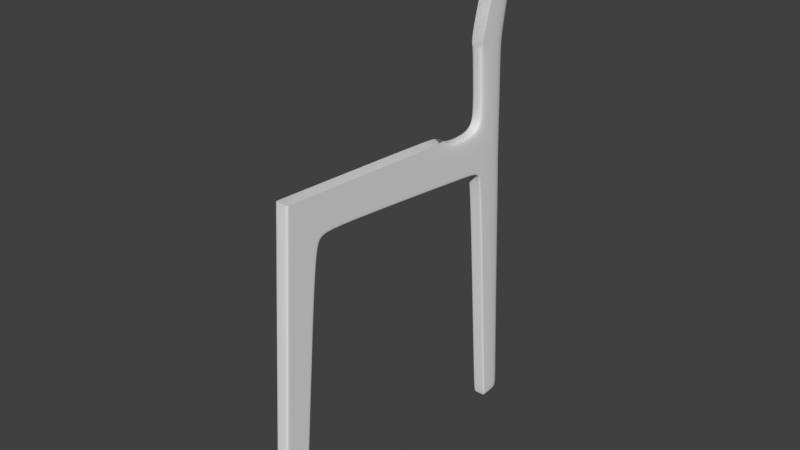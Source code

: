# Source: chair1.blend  (saved by Blender 2.83.19; exported with 4.5.12 LTS)
import bpy
from mathutils import Matrix  # noqa: F401  (used for matrix-valued properties, if any)

bpy.ops.wm.read_factory_settings(use_empty=True)
scene = bpy.context.scene
scene.name = 'Scene'

# ---- collections
col_collection = bpy.data.collections.new('Collection'); scene.collection.children.link(col_collection)
col_references = bpy.data.collections.new('References'); scene.collection.children.link(col_references)

# ---- world
world_world = bpy.data.worlds.new('World'); scene.world = world_world
world_world.use_nodes = True; world_world.node_tree.nodes.clear()
_N = world_world.node_tree.nodes; _L = world_world.node_tree.links
n0 = _N.new('ShaderNodeOutputWorld'); n0.name = 'World Output'; n0.location = (300, 300)
n1 = _N.new('ShaderNodeBackground'); n1.name = 'Background'; n1.location = (10, 300)
n1.inputs[0].default_value = (0.05088, 0.05088, 0.05088, 1.0)
_L.new(n1.outputs[0], n0.inputs[0])
n0.is_active_output = True
world_world.color = (0.05088, 0.05088, 0.05088)
world_world.use_sun_shadow = False
world_world.sun_shadow_jitter_overblur = 0.0

# ---- meshes
me_cube = bpy.data.meshes.new('Cube')
me_cube.from_pydata([(0.04669, 0.04364, 1.893), (0.04669, 0.08213, -0.09162), (0.04669, 0.05229, 2.246), (0.04669, -0.09162, -0.09162), (0.04669, -0.0157, 0.954), (0.04669, 0.3048, 1.952), (0.04669, 1.538, 1.854), (0.04669, 0.1763, 0.9487), (0.04669, -0.02722, 0.9544), (0.04669, 0.4041, 2.227), (0.04669, 0.3825, 1.977), (0.04669, 0.03061, 1.893), (0.04669, 0.2608, 1.883), (0.04669, 0.2824, 2.234), (0.04669, 0.07488, -0.09162), (0.04669, 0.06589, 2.245), (0.04669, 0.1678, 0.9489), (0.04669, 0.2512, 1.883), (0.04669, 0.0375, 2.005), (0.04669, -0.08179, -0.09162), (0.04669, 1.538, 1.86), (0.04669, 0.3829, 1.982), (0.0, -0.09017, -0.06804), (0.04669, 0.2934, 1.96), (0.0, 0.08426, -0.06817), (0.04669, 0.07697, -0.06816), (0.04669, 0.05262, 2.003), (0.0, 0.05229, 2.246), (0.0, -0.09162, -0.09162), (0.0, 0.08213, -0.09162), (0.0, 0.3048, 1.952), (0.0, 1.456, 2.171), (0.0, 1.538, 1.854), (0.0, 0.1763, 0.9487), (0.0, -0.02722, 0.9544), (0.0, 0.3825, 1.977), (0.04669, -0.09017, -0.06804), (0.0, 0.03061, 1.893), (0.0, 0.2608, 1.883), (0.0, -0.08179, -0.09162), (0.04669, -0.0803, -0.06805), (0.0, 0.07488, -0.09162), (0.04669, 0.08426, -0.06817), (0.0, 0.0375, 2.005), (0.04669, 0.05006, 2.209), (0.04669, 0.06389, 2.208), (0.04669, 0.2841, 2.192), (0.04669, 0.4009, 2.19), (0.0, 0.05006, 2.209), (0.0, 1.544, 2.115), (0.04669, 1.762, 1.83), (0.04669, 1.762, 1.836), (0.0, 1.762, 1.83), (0.0, 1.763, 2.112), (0.04669, 1.826, 1.809), (8.649e-08, 1.859, 1.759), (0.04669, 1.83, 1.813), (0.0, 2.005, -0.08856), (0.0, 1.992, -0.05667), (0.0, 1.83, 2.154), (0.04669, 1.864, 1.763), (-6.627e-10, 1.826, 1.809), (0.04669, 1.859, 1.759), (0.04669, 2.088, 1.817), (-9.053e-10, 2.092, 1.769), (0.0, 2.088, 1.817), (0.04669, 2.076, 2.157), (0.0, 2.076, 2.157), (0.04669, 2.092, 1.769), (0.04669, 1.997, -0.05295), (0.04669, 1.992, -0.05667), (0.0, 2.172, -0.04608), (0.04669, 2.172, -0.04608), (0.0, 2.01, -0.08856), (0.04669, 2.01, -0.08856), (0.04669, 2.005, -0.08856), (0.0, 2.185, -0.08856), (0.04669, 2.185, -0.08856), (0.0, 1.847, 2.237), (0.04669, 2.075, 2.24), (0.0, 2.075, 2.24), (0.0, 1.828, 2.564), (0.04669, 2.063, 2.567), (0.0, 2.063, 2.567), (0.04669, 1.844, 2.823), (0.04669, 2.071, 2.758), (0.0, 2.071, 2.758), (0.04669, 2.073, 3.529), (0.0, 2.073, 3.529), (0.04669, 2.219, 3.485), (0.0, 2.219, 3.485), (0.0, 2.065, 2.662), (0.04669, 2.065, 2.662), (0.0, 1.817, 2.694), (0.04669, 2.219, 3.485), (0.0, 2.219, 3.485), (0.04669, 2.073, 3.529), (0.04669, 2.219, 3.485), (0.04669, 2.073, 3.529), (0.0, 2.073, 3.529), (0.04669, 2.219, 3.485), (0.0, 2.219, 3.485), (0.04669, 2.219, 3.485), (0.0, 2.219, 3.485), (0.04669, 2.073, 3.529), (0.04669, 2.219, 3.485), (0.02919, 1.456, 2.171), (0.04669, 1.421, 2.173), (0.04669, 1.541, 2.097), (0.02919, 1.544, 2.115), (0.02919, 1.763, 2.112), (0.04669, 1.763, 2.093), (0.02919, 1.83, 2.154), (0.04669, 1.846, 2.146), (0.02919, 1.847, 2.237), (0.04669, 1.864, 2.237), (0.02919, 1.828, 2.564), (0.04669, 1.846, 2.564), (0.04669, 1.835, 2.692), (0.02919, 1.817, 2.694)], [], [(40, 19, 3, 36), (24, 29, 1, 42), (28, 3, 19, 39), (41, 14, 1, 29), (23, 17, 0, 26), (6, 20, 51, 50), (35, 10, 6, 32), (31, 49, 109, 106), (38, 33, 7, 12), (0, 4, 8, 11), (46, 13, 9, 47), (30, 5, 10, 35), (26, 0, 11, 18), (30, 38, 12, 5), (5, 12, 17, 23), (12, 7, 16, 17), (39, 19, 14, 41), (42, 1, 14, 25), (5, 23, 21, 10), (10, 21, 20, 6), (21, 47, 108, 20), (45, 26, 18, 44), (46, 23, 26, 45), (17, 16, 4, 0), (25, 14, 19, 40), (44, 18, 43, 48), (33, 24, 42, 7), (4, 40, 36, 8), (18, 11, 37, 43), (7, 42, 25, 16), (11, 8, 34, 37), (16, 25, 40, 4), (8, 36, 22, 34), (36, 3, 28, 22), (2, 44, 48, 27), (13, 46, 45, 15), (15, 45, 44, 2), (20, 108, 111, 51), (23, 46, 47, 21), (51, 111, 113, 56), (50, 51, 56, 54), (109, 49, 53, 110), (32, 6, 50, 52), (110, 53, 59, 112), (56, 113, 66, 63), (52, 50, 54, 61), (66, 113, 115, 79), (67, 66, 79, 80), (54, 56, 60, 62), (61, 54, 62, 55), (62, 60, 69, 70), (63, 65, 64, 68), (67, 65, 63, 66), (60, 68, 72, 69), (60, 56, 63, 68), (72, 71, 76, 77), (69, 72, 77, 74), (55, 62, 70, 58), (68, 64, 71, 72), (73, 57, 75, 74), (73, 74, 77, 76), (70, 69, 74, 75), (58, 70, 75, 57), (116, 81, 93, 119), (114, 78, 81, 116), (112, 59, 78, 114), (79, 115, 117, 82), (80, 79, 82, 83), (86, 85, 89, 90), (91, 92, 85, 86), (89, 94, 102, 100), (85, 84, 87, 89), (83, 82, 92, 91), (82, 117, 118, 92), (92, 118, 84, 85), (87, 96, 104, 98), (98, 99, 101, 100), (101, 100, 102, 103), (94, 97, 105, 102), (89, 87, 98, 100), (94, 95, 103, 102), (87, 88, 99, 98), (111, 108, 109, 110), (106, 109, 108, 107), (113, 111, 110, 112), (115, 113, 112, 114), (114, 116, 117, 115), (116, 119, 118, 117), (47, 9, 107, 108)])
_uv = me_cube.uv_layers.new(name='UVMap')
_uv.uv.foreach_set('vector', [0.6225, 0.2358, 0.625, 0.2358, 0.625, 0.25, 0.6225, 0.25, 0.6225, 0.875, 0.625, 0.875, 0.625, 1.0, 0.6225, 1.0, 0.75, 0.5, 0.875, 0.5, 0.875, 0.5142, 0.75, 0.5142, 0.75, 0.7396, 0.875, 0.7396, 0.875, 0.75, 0.75, 0.75, 0.4007, 0.01044, 0.4127, 0.01044, 0.4127, 0.2358, 0.4007, 0.2358, 0.4012, 0.0, 0.4007, 0.0, 0.4007, 0.0, 0.4012, 0.0, 0.4012, 0.875, 0.4012, 1.0, 0.4012, 1.0, 0.4012, 0.875, 0.375, 0.875, 0.3789, 0.875, 0.3789, 0.9531, 0.375, 0.9531, 0.4127, 0.875, 0.5131, 0.875, 0.5131, 1.0, 0.4127, 1.0, 0.4127, 0.2358, 0.5131, 0.2358, 0.5131, 0.25, 0.4127, 0.25, 0.3789, 0.01044, 0.375, 0.01044, 0.375, 0.0, 0.3789, 0.0, 0.4012, 0.875, 0.4012, 1.0, 0.4012, 1.0, 0.4012, 0.875, 0.4007, 0.2358, 0.4127, 0.2358, 0.4127, 0.25, 0.4007, 0.25, 0.4012, 0.875, 0.4127, 0.875, 0.4127, 1.0, 0.4012, 1.0, 0.4012, 0.0, 0.4127, 0.0, 0.4127, 0.01044, 0.4007, 0.01044, 0.4127, 0.0, 0.5131, 0.0, 0.5131, 0.01044, 0.4127, 0.01044, 0.75, 0.5142, 0.875, 0.5142, 0.875, 0.7396, 0.75, 0.7396, 0.6225, 0.0, 0.625, 0.0, 0.625, 0.01044, 0.6225, 0.01044, 0.4012, 0.0, 0.4007, 0.01044, 0.4007, 0.0, 0.4012, 0.0, 0.4012, 0.0, 0.4007, 0.0, 0.4007, 0.0, 0.4012, 0.0, 0.4007, 0.0, 0.3789, 0.0, 0.3805, 0.0, 0.4007, 0.0, 0.3789, 0.2358, 0.4007, 0.2358, 0.4007, 0.25, 0.3789, 0.25, 0.3789, 0.01044, 0.4007, 0.01044, 0.4007, 0.2358, 0.3789, 0.2358, 0.4127, 0.01044, 0.5131, 0.01044, 0.5131, 0.2358, 0.4127, 0.2358, 0.6225, 0.01044, 0.625, 0.01044, 0.625, 0.2358, 0.6225, 0.2358, 0.3789, 0.25, 0.4007, 0.25, 0.4007, 0.375, 0.3789, 0.375, 0.5131, 0.875, 0.6225, 0.875, 0.6225, 1.0, 0.5131, 1.0, 0.5131, 0.2358, 0.6225, 0.2358, 0.6225, 0.25, 0.5131, 0.25, 0.4007, 0.25, 0.4127, 0.25, 0.4127, 0.375, 0.4007, 0.375, 0.5131, 0.0, 0.6225, 0.0, 0.6225, 0.01044, 0.5131, 0.01044, 0.4127, 0.25, 0.5131, 0.25, 0.5131, 0.375, 0.4127, 0.375, 0.5131, 0.01044, 0.6225, 0.01044, 0.6225, 0.2358, 0.5131, 0.2358, 0.5131, 0.25, 0.6225, 0.25, 0.6225, 0.375, 0.5131, 0.375, 0.6225, 0.25, 0.625, 0.25, 0.625, 0.375, 0.6225, 0.375, 0.375, 0.25, 0.3789, 0.25, 0.3789, 0.375, 0.375, 0.375, 0.375, 0.01044, 0.3789, 0.01044, 0.3789, 0.2358, 0.375, 0.2358, 0.375, 0.2358, 0.3789, 0.2358, 0.3789, 0.25, 0.375, 0.25, 0.4007, 0.0, 0.3805, 0.0, 0.3804, 0.0, 0.4007, 0.0, 0.4007, 0.01044, 0.3789, 0.01044, 0.3789, 0.0, 0.4007, 0.0, 0.4007, 0.0, 0.3804, 0.0, 0.3799, 0.0, 0.4007, 0.0, 0.4012, 0.0, 0.4007, 0.0, 0.4007, 0.0, 0.4012, 0.0, 0.3789, 0.9531, 0.3789, 0.875, 0.3789, 0.875, 0.3789, 0.9531, 0.4012, 0.875, 0.4012, 1.0, 0.4012, 1.0, 0.4012, 0.875, 0.3789, 0.9531, 0.3789, 0.875, 0.3789, 0.875, 0.3789, 0.9531, 0.4007, 0.0, 0.3795, 0.0, 0.3789, 0.0, 0.4007, 0.0, 0.4012, 0.875, 0.4012, 1.0, 0.4012, 1.0, 0.4012, 0.875, 0.3789, 0.0, 0.3789, 0.0, 0.3789, 0.0, 0.3789, 0.0, 0.3789, 0.875, 0.3789, 1.0, 0.3789, 1.0, 0.3789, 0.875, 0.4012, 0.0, 0.4007, 0.0, 0.4007, 0.0, 0.4012, 0.0, 0.4012, 0.875, 0.4012, 1.0, 0.4012, 1.0, 0.4012, 0.875, 0.4012, 0.0, 0.4007, 0.0, 0.4007, 0.0, 0.4012, 0.0, 0.4007, 1.0, 0.4007, 0.875, 0.4007, 0.875, 0.4007, 1.0, 0.3789, 0.875, 0.4007, 0.875, 0.4007, 1.0, 0.3789, 1.0, 0.4007, 0.0, 0.4007, 0.0, 0.4007, 0.0, 0.4007, 0.0, 0.4007, 0.0, 0.4007, 0.0, 0.4007, 0.0, 0.4007, 0.0, 0.4007, 1.0, 0.4007, 0.875, 0.4007, 0.875, 0.4007, 1.0, 0.4007, 0.0, 0.4007, 0.0, 0.4007, 0.0, 0.4007, 0.0, 0.4012, 0.875, 0.4012, 1.0, 0.4012, 1.0, 0.4012, 0.875, 0.4007, 1.0, 0.4007, 0.875, 0.4007, 0.875, 0.4007, 1.0, 0.4007, 0.875, 0.4012, 0.875, 0.4012, 1.0, 0.4007, 1.0, 0.4007, 0.875, 0.4007, 1.0, 0.4007, 1.0, 0.4007, 0.875, 0.4012, 0.0, 0.4007, 0.0, 0.4007, 0.0, 0.4012, 0.0, 0.4012, 0.875, 0.4012, 1.0, 0.4012, 1.0, 0.4012, 0.875, 0.3789, 0.9531, 0.3789, 0.875, 0.3789, 0.875, 0.3789, 0.9531, 0.3789, 0.9531, 0.3789, 0.875, 0.3789, 0.875, 0.3789, 0.9531, 0.3789, 0.9531, 0.3789, 0.875, 0.3789, 0.875, 0.3789, 0.9531, 0.3789, 0.0, 0.3789, 0.0, 0.3789, 0.0, 0.3789, 0.0, 0.3789, 0.875, 0.3789, 1.0, 0.3789, 1.0, 0.3789, 0.875, 0.3789, 0.875, 0.3789, 1.0, 0.3789, 1.0, 0.3789, 0.875, 0.3789, 0.875, 0.3789, 1.0, 0.3789, 1.0, 0.3789, 0.875, 0.0, 0.0, 0.0, 0.0, 0.0, 0.0, 0.0, 0.0, 0.3789, 0.0, 0.3789, 0.0, 0.3789, 0.0, 0.3789, 0.0, 0.3789, 0.875, 0.3789, 1.0, 0.3789, 1.0, 0.3789, 0.875, 0.3789, 0.0, 0.3789, 0.0, 0.3789, 0.0, 0.3789, 0.0, 0.3789, 0.0, 0.3789, 0.0, 0.3789, 0.0, 0.3789, 0.0, 0.0, 0.0, 0.0, 0.0, 0.0, 0.0, 0.0, 0.0, 0.3789, 1.0, 0.3789, 0.875, 0.3789, 0.875, 0.3789, 1.0, 0.3789, 0.875, 0.3789, 1.0, 0.3789, 1.0, 0.3789, 0.875, 0.0, 0.0, 0.0, 0.0, 0.0, 0.0, 0.0, 0.0, 0.3789, 0.0, 0.3789, 0.0, 0.3789, 0.0, 0.3789, 0.0, 0.0, 0.0, 0.0, 0.0, 0.0, 0.0, 0.0, 0.0, 0.3789, 1.0, 0.3789, 0.875, 0.3789, 0.875, 0.3789, 1.0, 0.3804, 0.0, 0.3805, 0.0, 0.3789, 0.0, 0.3789, 0.0, 0.375, 0.9531, 0.3789, 0.9531, 0.3789, 1.0, 0.375, 1.0, 0.3799, 0.0, 0.3804, 0.0, 0.3789, 0.0, 0.3789, 0.0, 0.3789, 0.0, 0.3789, 0.0, 0.3789, 0.0, 0.3789, 0.0, 0.3789, 0.9531, 0.3789, 0.9531, 0.3789, 1.0, 0.3789, 1.0, 0.3789, 0.9531, 0.3789, 0.9531, 0.3789, 1.0, 0.3789, 1.0, 0.3789, 0.0, 0.375, 0.0, 0.375, 0.0, 0.3804, 0.0])
me_cube.use_remesh_fix_poles = True
me_cube.use_remesh_preserve_attributes = False
me_cube.use_mirror_vertex_groups = False
me_cube.update()

# ---- objects
ob_cube = bpy.data.objects.new('Cube', me_cube)
ob_reference_bottom = bpy.data.objects.new('Reference bottom', None)
ob_reference_front = bpy.data.objects.new('Reference front', None)
ob_reference_side = bpy.data.objects.new('Reference side', None)

# ---- transforms, parenting, visibility, modifiers, constraints
ob_cube.location = (1.275, -1.068, 0.0923)
ob_cube.lineart.crease_threshold = 0.0
_m = ob_cube.modifiers.new('Mirror', 'MIRROR')
_m.use_clip = True
_m = ob_cube.modifiers.new('Subdivision', 'SUBSURF')
_m.uv_smooth = 'PRESERVE_CORNERS'
_m.levels = 2
_m.render_levels = 3
ob_reference_bottom.location = (0.0, 0.0, 0.0)
ob_reference_bottom.empty_display_type = 'IMAGE'
ob_reference_bottom.empty_display_size = 5.0
ob_reference_bottom.use_empty_image_alpha = True
ob_reference_bottom.color = (1.0, 1.0, 1.0, 0.5)
ob_reference_bottom.lineart.crease_threshold = 0.0
ob_reference_front.location = (0.0, 1.323, 2.033)
ob_reference_front.rotation_euler = (1.571, -0.0, 3.142)
ob_reference_front.empty_display_type = 'IMAGE'
ob_reference_front.empty_display_size = 5.0
ob_reference_front.use_empty_image_alpha = True
ob_reference_front.color = (1.0, 1.0, 1.0, 0.5084)
ob_reference_front.lineart.crease_threshold = 0.0
ob_reference_side.location = (-2.472, 0.0, 2.033)
ob_reference_side.rotation_euler = (1.571, -0.0, 1.571)
ob_reference_side.empty_display_type = 'IMAGE'
ob_reference_side.empty_display_size = 5.0
ob_reference_side.use_empty_image_alpha = True
ob_reference_side.color = (1.0, 1.0, 1.0, 0.5)
ob_reference_side.lineart.crease_threshold = 0.0

# ---- collection membership
col_collection.objects.link(ob_cube)
col_references.objects.link(ob_reference_bottom)
col_references.objects.link(ob_reference_front)
col_references.objects.link(ob_reference_side)

# ---- scene / render settings (as saved in the file)
scene.frame_start = 1; scene.frame_end = 250; scene.frame_set(1)
scene.render.engine = 'CYCLES'
scene.render.fps = 30
scene.cycles.feature_set = 'EXPERIMENTAL'
scene.cycles.use_denoising = False
scene.cycles.samples = 128
scene.cycles.sampling_pattern = 'TABULATED_SOBOL'
scene.cycles.use_adaptive_sampling = False
scene.cycles.use_light_tree = False
scene.view_settings.view_transform = 'Standard'
bpy.context.view_layer.update()

# ---- added for rendering (the .blend has no active camera and no usable light): camera, sun
cam_auto = bpy.data.cameras.new('AutoCamera')
cam_auto.lens = 50.0
cam_auto.sensor_width = 36.0
cam_auto.clip_end = 1000.0
ob_auto_camera = bpy.data.objects.new('AutoCamera', cam_auto)
scene.collection.objects.link(ob_auto_camera)
ob_auto_camera.location = (5.24972, -4.77403, 4.99122)
ob_auto_camera.rotation_euler = (1.09748, -7.21219e-08, 0.694738)
scene.camera = ob_auto_camera
light_auto_sun = bpy.data.lights.new('AutoSun', 'SUN')
light_auto_sun.energy = 3.0
light_auto_sun.angle = 0.0523599
ob_auto_sun = bpy.data.objects.new('AutoSun', light_auto_sun)
scene.collection.objects.link(ob_auto_sun)
ob_auto_sun.rotation_euler = (0.872665, 0.174533, 0.523599)
bpy.context.view_layer.update()
